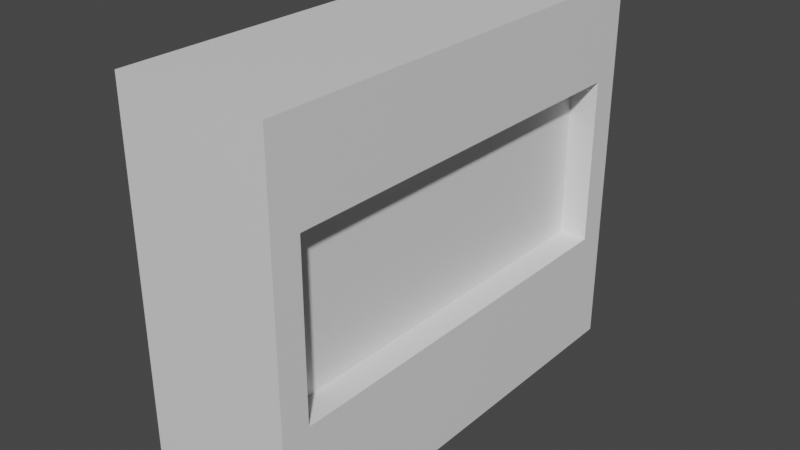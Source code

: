 # Source: windowedWall.blend  (saved by Blender 2.82.7; exported with 4.5.12 LTS)
import bpy
from mathutils import Matrix  # noqa: F401  (used for matrix-valued properties, if any)

bpy.ops.wm.read_factory_settings(use_empty=True)
scene = bpy.context.scene
scene.name = 'Scene'

# ---- collections
col_collection = bpy.data.collections.new('Collection'); scene.collection.children.link(col_collection)

# ---- materials (node trees are filled in below, after node groups)
mat_wall = bpy.data.materials.new('Wall')
mat_wall.use_transparent_shadow = False
mat_glass = bpy.data.materials.new('Glass')
mat_glass.use_transparent_shadow = False

# ---- material node trees
mat_wall.use_nodes = True; mat_wall.node_tree.nodes.clear()
_N = mat_wall.node_tree.nodes; _L = mat_wall.node_tree.links
n0 = _N.new('ShaderNodeOutputMaterial'); n0.name = 'Material Output'; n0.location = (300, 300)
n1 = _N.new('ShaderNodeBsdfPrincipled'); n1.name = 'Principled BSDF'; n1.location = (10, 300)
n1.distribution = 'GGX'
n1.subsurface_method = 'BURLEY'
n1.inputs[3].default_value = 1.45
n1.inputs[27].default_value = (0.0, 0.0, 0.0, 1.0)
n1.inputs[28].default_value = 1.0
_L.new(n1.outputs[0], n0.inputs[0])
n0.is_active_output = True
mat_glass.use_nodes = True; mat_glass.node_tree.nodes.clear()
_N = mat_glass.node_tree.nodes; _L = mat_glass.node_tree.links
n0 = _N.new('ShaderNodeOutputMaterial'); n0.name = 'Material Output'; n0.location = (300, 300)
n1 = _N.new('ShaderNodeBsdfPrincipled'); n1.name = 'Principled BSDF'; n1.location = (10, 300)
n1.distribution = 'GGX'
n1.subsurface_method = 'BURLEY'
n1.inputs[3].default_value = 1.45
n1.inputs[27].default_value = (0.0, 0.0, 0.0, 1.0)
n1.inputs[28].default_value = 1.0
_L.new(n1.outputs[0], n0.inputs[0])
n0.is_active_output = True

# ---- world
world_world = bpy.data.worlds.new('World'); scene.world = world_world
world_world.use_nodes = True; world_world.node_tree.nodes.clear()
_N = world_world.node_tree.nodes; _L = world_world.node_tree.links
n0 = _N.new('ShaderNodeOutputWorld'); n0.name = 'World Output'; n0.location = (300, 300)
n1 = _N.new('ShaderNodeBackground'); n1.name = 'Background'; n1.location = (10, 300)
n1.inputs[0].default_value = (0.05088, 0.05088, 0.05088, 1.0)
_L.new(n1.outputs[0], n0.inputs[0])
n0.is_active_output = True
world_world.color = (0.05088, 0.05088, 0.05088)
world_world.use_sun_shadow = False
world_world.sun_shadow_jitter_overblur = 0.0

# ---- meshes
me_cube_001 = bpy.data.meshes.new('Cube.001')
me_cube_001.from_pydata([(-1.0, -3.0, 0.0), (-1.0, -3.0, 5.0), (-1.0, 3.0, 0.0), (-1.0, 3.0, 5.0), (1.0, -2.625, 1.582), (1.0, -2.625, 3.777), (1.0, 2.625, 1.582), (1.0, 2.625, 3.777), (1.0, 3.0, 5.0), (1.0, 3.0, 0.0), (1.0, -3.0, 0.0), (1.0, -3.0, 5.0), (0.6299, 2.625, 3.777), (0.6299, 2.625, 1.582), (0.6299, -2.625, 1.582), (0.6299, -2.625, 3.777)], [], [(0, 1, 3, 2), (2, 3, 8, 9), (5, 4, 14, 15), (10, 11, 1, 0), (2, 9, 10, 0), (8, 3, 1, 11), (7, 6, 9, 8), (6, 4, 10, 9), (5, 7, 8, 11), (4, 5, 11, 10), (13, 12, 15, 14), (4, 6, 13, 14), (7, 5, 15, 12), (6, 7, 12, 13)])
me_cube_001.polygons.foreach_set('material_index', [0, 0, 0, 0, 0, 0, 0, 0, 0, 0, 1, 0, 0, 0])
_uv = me_cube_001.uv_layers.new(name='UVMap')
_uv.uv.foreach_set('vector', [0.375, 0.0, 0.625, 0.0, 0.625, 0.25, 0.375, 0.25, 0.375, 0.25, 0.625, 0.25, 0.625, 0.5, 0.375, 0.5, 0.6065, 0.7346, 0.3935, 0.7346, 0.3935, 0.7346, 0.6065, 0.7346, 0.375, 0.75, 0.625, 0.75, 0.625, 1.0, 0.375, 1.0, 0.125, 0.5, 0.375, 0.5, 0.375, 0.75, 0.125, 0.75, 0.625, 0.5, 0.875, 0.5, 0.875, 0.75, 0.625, 0.75, 0.6065, 0.5154, 0.3935, 0.5154, 0.375, 0.5, 0.625, 0.5, 0.3935, 0.5154, 0.3935, 0.7346, 0.375, 0.75, 0.375, 0.5, 0.6065, 0.7346, 0.6065, 0.5154, 0.625, 0.5, 0.625, 0.75, 0.3935, 0.7346, 0.6065, 0.7346, 0.625, 0.75, 0.375, 0.75, 0.3935, 0.5154, 0.6065, 0.5154, 0.6065, 0.7346, 0.3935, 0.7346, 0.3935, 0.7346, 0.3935, 0.5154, 0.3935, 0.5154, 0.3935, 0.7346, 0.6065, 0.5154, 0.6065, 0.7346, 0.6065, 0.7346, 0.6065, 0.5154, 0.3935, 0.5154, 0.6065, 0.5154, 0.6065, 0.5154, 0.3935, 0.5154])
me_cube_001.materials.append(mat_wall)
me_cube_001.materials.append(mat_glass)
me_cube_001.use_remesh_fix_poles = True
me_cube_001.use_remesh_preserve_attributes = False
me_cube_001.use_mirror_vertex_groups = False
me_cube_001.update()

# ---- objects
ob_cube = bpy.data.objects.new('Cube', me_cube_001)

# ---- transforms, parenting, visibility, modifiers, constraints
ob_cube.location = (0.0, 0.0, 0.0)
ob_cube.lineart.crease_threshold = 0.0

# ---- collection membership
col_collection.objects.link(ob_cube)

# ---- scene / render settings (as saved in the file)
scene.frame_start = 1; scene.frame_end = 250; scene.frame_set(1)
scene.render.engine = 'BLENDER_EEVEE_NEXT'
scene.cycles.use_denoising = False
scene.cycles.samples = 128
scene.cycles.sampling_pattern = 'TABULATED_SOBOL'
scene.cycles.use_adaptive_sampling = False
scene.cycles.use_light_tree = False
scene.view_settings.view_transform = 'Filmic'
bpy.context.view_layer.update()

# ---- added for rendering (the .blend has no active camera and no usable light): camera, sun
cam_auto = bpy.data.cameras.new('AutoCamera')
cam_auto.lens = 50.0
cam_auto.sensor_width = 36.0
cam_auto.clip_end = 1000.0
ob_auto_camera = bpy.data.objects.new('AutoCamera', cam_auto)
scene.collection.objects.link(ob_auto_camera)
ob_auto_camera.location = (7.4594, -8.95128, 8.46752)
ob_auto_camera.rotation_euler = (1.09748, -7.21219e-08, 0.694738)
scene.camera = ob_auto_camera
light_auto_sun = bpy.data.lights.new('AutoSun', 'SUN')
light_auto_sun.energy = 3.0
light_auto_sun.angle = 0.0523599
ob_auto_sun = bpy.data.objects.new('AutoSun', light_auto_sun)
scene.collection.objects.link(ob_auto_sun)
ob_auto_sun.rotation_euler = (0.872665, 0.174533, 0.523599)
bpy.context.view_layer.update()
